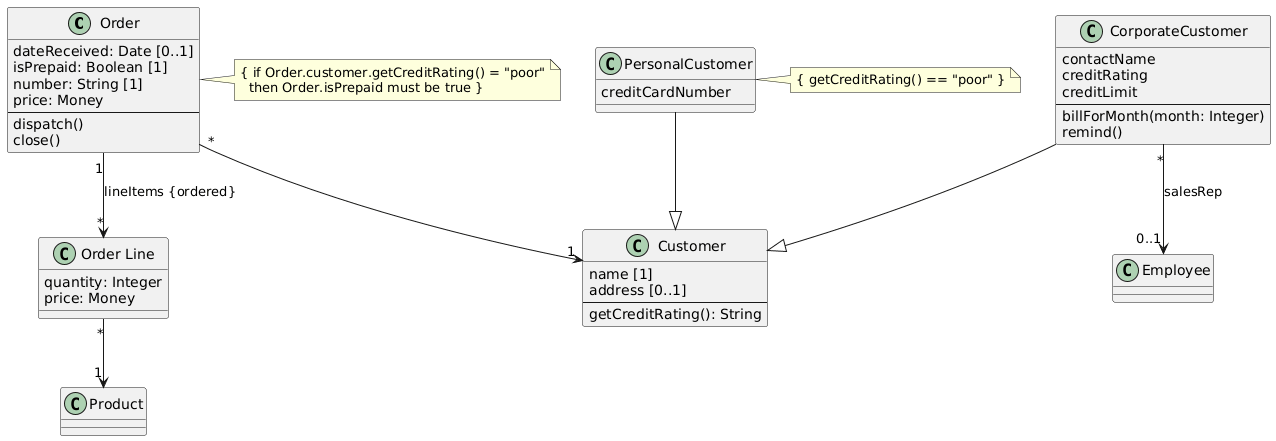

The diagram above was rendered by PlantUML. Its source (embedded in the PNG):
@startuml
class Order {
  dateReceived: Date [0..1]
  isPrepaid: Boolean [1]
  number: String [1]
  price: Money
  --
  dispatch()
  close()
}

class Customer {
  name [1]
  address [0..1]
  --
  getCreditRating(): String
}

class CorporateCustomer {
  contactName
  creditRating
  creditLimit
  --
  billForMonth(month: Integer)
  remind()
}

class PersonalCustomer {
  creditCardNumber
}

class "Order Line" as OrderLine {
  quantity: Integer
  price: Money
}

class Product

class Employee

'
CorporateCustomer --|> Customer
PersonalCustomer  --|> Customer

'
Order     "*" --> "1" Customer
Order     "1" --> "*" OrderLine : lineItems {ordered}
OrderLine "*" --> "1" Product
CorporateCustomer "*" --> "0..1" Employee : salesRep

'
note right of Order
{ if Order.customer.getCreditRating() = "poor"
  then Order.isPrepaid must be true }
end note

note right of PersonalCustomer
{ getCreditRating() == "poor" }
end note
@enduml